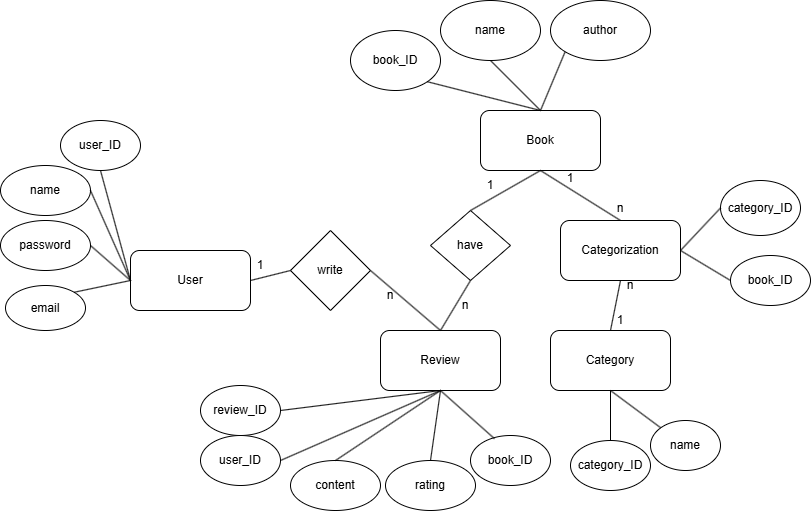

The diagram above was exported from draw.io. Its source (the exported page's mxGraphModel, read from the mxfile embedded in the PNG):
<mxGraphModel dx="1030" dy="527" grid="1" gridSize="10" guides="1" tooltips="1" connect="1" arrows="1" fold="1" page="1" pageScale="1" pageWidth="827" pageHeight="1169" math="0" shadow="0">
  <root>
    <mxCell id="0" />
    <mxCell id="1" parent="0" />
    <mxCell id="YLlHCYIL4DCF9fxImVOU-1" parent="1" style="rounded=1;whiteSpace=wrap;html=1;" value="User" vertex="1">
      <mxGeometry height="60" width="120" x="140" y="260" as="geometry" />
    </mxCell>
    <mxCell id="YLlHCYIL4DCF9fxImVOU-2" parent="1" style="rounded=1;whiteSpace=wrap;html=1;" value="Book" vertex="1">
      <mxGeometry height="60" width="120" x="490" y="120" as="geometry" />
    </mxCell>
    <mxCell id="YLlHCYIL4DCF9fxImVOU-3" parent="1" style="rounded=1;whiteSpace=wrap;html=1;" value="Category" vertex="1">
      <mxGeometry height="60" width="120" x="560" y="340" as="geometry" />
    </mxCell>
    <mxCell id="YLlHCYIL4DCF9fxImVOU-4" parent="1" style="rounded=1;whiteSpace=wrap;html=1;" value="Review" vertex="1">
      <mxGeometry height="60" width="120" x="390" y="340" as="geometry" />
    </mxCell>
    <mxCell id="YLlHCYIL4DCF9fxImVOU-6" edge="1" parent="1" source="YLlHCYIL4DCF9fxImVOU-7" style="endArrow=none;html=1;rounded=0;entryX=0.5;entryY=1;entryDx=0;entryDy=0;exitX=0.5;exitY=0;exitDx=0;exitDy=0;" target="YLlHCYIL4DCF9fxImVOU-2" value="">
      <mxGeometry height="50" relative="1" width="50" as="geometry">
        <mxPoint x="390" y="300" as="sourcePoint" />
        <mxPoint x="440" y="250" as="targetPoint" />
      </mxGeometry>
    </mxCell>
    <mxCell id="YLlHCYIL4DCF9fxImVOU-7" parent="1" style="rhombus;whiteSpace=wrap;html=1;" value="have" vertex="1">
      <mxGeometry height="70" width="80" x="440" y="220" as="geometry" />
    </mxCell>
    <mxCell id="YLlHCYIL4DCF9fxImVOU-8" edge="1" parent="1" source="YLlHCYIL4DCF9fxImVOU-4" style="endArrow=none;html=1;rounded=0;entryX=0.5;entryY=1;entryDx=0;entryDy=0;exitX=0.5;exitY=0;exitDx=0;exitDy=0;" target="YLlHCYIL4DCF9fxImVOU-7" value="">
      <mxGeometry height="50" relative="1" width="50" as="geometry">
        <mxPoint x="370" y="380" as="sourcePoint" />
        <mxPoint x="420" y="330" as="targetPoint" />
      </mxGeometry>
    </mxCell>
    <mxCell id="YLlHCYIL4DCF9fxImVOU-9" parent="1" style="rhombus;whiteSpace=wrap;html=1;" value="write" vertex="1">
      <mxGeometry height="80" width="80" x="300" y="240" as="geometry" />
    </mxCell>
    <mxCell id="YLlHCYIL4DCF9fxImVOU-10" edge="1" parent="1" source="YLlHCYIL4DCF9fxImVOU-9" style="endArrow=none;html=1;rounded=0;entryX=1;entryY=0.5;entryDx=0;entryDy=0;exitX=0;exitY=0.5;exitDx=0;exitDy=0;" target="YLlHCYIL4DCF9fxImVOU-1" value="">
      <mxGeometry height="50" relative="1" width="50" as="geometry">
        <mxPoint x="390" y="300" as="sourcePoint" />
        <mxPoint x="440" y="250" as="targetPoint" />
      </mxGeometry>
    </mxCell>
    <mxCell id="YLlHCYIL4DCF9fxImVOU-11" edge="1" parent="1" source="YLlHCYIL4DCF9fxImVOU-4" style="endArrow=none;html=1;rounded=0;entryX=1;entryY=0.5;entryDx=0;entryDy=0;exitX=0.5;exitY=0;exitDx=0;exitDy=0;" target="YLlHCYIL4DCF9fxImVOU-9" value="">
      <mxGeometry height="50" relative="1" width="50" as="geometry">
        <mxPoint x="320" y="370" as="sourcePoint" />
        <mxPoint x="370" y="320" as="targetPoint" />
      </mxGeometry>
    </mxCell>
    <mxCell id="YLlHCYIL4DCF9fxImVOU-12" edge="1" parent="1" source="Hlroo2ZmtFwnAQ4zSrNw-20" style="endArrow=none;html=1;rounded=0;entryX=0.5;entryY=1;entryDx=0;entryDy=0;exitX=0.5;exitY=0;exitDx=0;exitDy=0;" target="YLlHCYIL4DCF9fxImVOU-2" value="">
      <mxGeometry height="50" relative="1" width="50" as="geometry">
        <mxPoint x="625" y="225" as="sourcePoint" />
        <mxPoint x="650" y="190" as="targetPoint" />
      </mxGeometry>
    </mxCell>
    <mxCell id="YLlHCYIL4DCF9fxImVOU-15" edge="1" parent="1" source="Hlroo2ZmtFwnAQ4zSrNw-20" style="endArrow=none;html=1;rounded=0;exitX=0.5;exitY=1;exitDx=0;exitDy=0;entryX=0.5;entryY=0;entryDx=0;entryDy=0;" target="YLlHCYIL4DCF9fxImVOU-3" value="">
      <mxGeometry height="50" relative="1" width="50" as="geometry">
        <mxPoint x="625" y="305" as="sourcePoint" />
        <mxPoint x="740" y="310" as="targetPoint" />
      </mxGeometry>
    </mxCell>
    <mxCell id="YLlHCYIL4DCF9fxImVOU-16" parent="1" style="ellipse;whiteSpace=wrap;html=1;" value="user_&lt;span style=&quot;color: rgba(0, 0, 0, 0); font-family: monospace; font-size: 0px; text-align: start; text-wrap-mode: nowrap;&quot;&gt;%3CmxGraphModel%3E%3Croot%3E%3CmxCell%20id%3D%220%22%2F%3E%3CmxCell%20id%3D%221%22%20parent%3D%220%22%2F%3E%3CmxCell%20id%3D%222%22%20parent%3D%221%22%20style%3D%22text%3Bhtml%3D1%3BwhiteSpace%3Dwrap%3BstrokeColor%3Dnone%3BfillColor%3Dnone%3Balign%3Dcenter%3BverticalAlign%3Dmiddle%3Brounded%3D0%3B%22%20value%3D%22n%22%20vertex%3D%221%22%3E%3CmxGeometry%20height%3D%2230%22%20width%3D%2260%22%20x%3D%22580%22%20y%3D%22190%22%20as%3D%22geometry%22%2F%3E%3C%2FmxCell%3E%3C%2Froot%3E%3C%2FmxGraphModel%3E&lt;/span&gt;ID" vertex="1">
      <mxGeometry height="50" width="80" x="70" y="130" as="geometry" />
    </mxCell>
    <mxCell id="YLlHCYIL4DCF9fxImVOU-17" parent="1" style="ellipse;whiteSpace=wrap;html=1;" value="name" vertex="1">
      <mxGeometry height="50" width="90" x="10" y="175" as="geometry" />
    </mxCell>
    <mxCell id="YLlHCYIL4DCF9fxImVOU-18" parent="1" style="ellipse;whiteSpace=wrap;html=1;" value="password" vertex="1">
      <mxGeometry height="50" width="90" x="10" y="230" as="geometry" />
    </mxCell>
    <mxCell id="YLlHCYIL4DCF9fxImVOU-19" parent="1" style="ellipse;whiteSpace=wrap;html=1;" value="content" vertex="1">
      <mxGeometry height="50" width="90" x="300" y="470" as="geometry" />
    </mxCell>
    <mxCell id="YLlHCYIL4DCF9fxImVOU-20" parent="1" style="ellipse;whiteSpace=wrap;html=1;" value="rating" vertex="1">
      <mxGeometry height="50" width="90" x="395" y="470" as="geometry" />
    </mxCell>
    <mxCell id="YLlHCYIL4DCF9fxImVOU-21" parent="1" style="ellipse;whiteSpace=wrap;html=1;" value="category_ID" vertex="1">
      <mxGeometry height="50" width="80" x="580" y="450" as="geometry" />
    </mxCell>
    <mxCell id="YLlHCYIL4DCF9fxImVOU-22" parent="1" style="ellipse;whiteSpace=wrap;html=1;" value="name" vertex="1">
      <mxGeometry height="50" width="70" x="660" y="430" as="geometry" />
    </mxCell>
    <mxCell id="YLlHCYIL4DCF9fxImVOU-23" parent="1" style="ellipse;whiteSpace=wrap;html=1;" value="book_ID" vertex="1">
      <mxGeometry height="60" width="90" x="360" y="40" as="geometry" />
    </mxCell>
    <mxCell id="YLlHCYIL4DCF9fxImVOU-24" parent="1" style="ellipse;whiteSpace=wrap;html=1;" value="name" vertex="1">
      <mxGeometry height="60" width="100" x="450" y="10" as="geometry" />
    </mxCell>
    <mxCell id="YLlHCYIL4DCF9fxImVOU-25" parent="1" style="ellipse;whiteSpace=wrap;html=1;" value="author" vertex="1">
      <mxGeometry height="60" width="100" x="560" y="10" as="geometry" />
    </mxCell>
    <mxCell id="YLlHCYIL4DCF9fxImVOU-26" edge="1" parent="1" source="YLlHCYIL4DCF9fxImVOU-1" style="endArrow=none;html=1;rounded=0;entryX=0.5;entryY=1;entryDx=0;entryDy=0;exitX=0;exitY=0.5;exitDx=0;exitDy=0;" target="YLlHCYIL4DCF9fxImVOU-16" value="">
      <mxGeometry height="50" relative="1" width="50" as="geometry">
        <mxPoint x="100" y="250" as="sourcePoint" />
        <mxPoint x="150" y="200" as="targetPoint" />
      </mxGeometry>
    </mxCell>
    <mxCell id="YLlHCYIL4DCF9fxImVOU-28" edge="1" parent="1" source="YLlHCYIL4DCF9fxImVOU-17" style="endArrow=none;html=1;rounded=0;exitX=1;exitY=0.5;exitDx=0;exitDy=0;entryX=0;entryY=0.5;entryDx=0;entryDy=0;" target="YLlHCYIL4DCF9fxImVOU-1" value="">
      <mxGeometry height="50" relative="1" width="50" as="geometry">
        <mxPoint x="100" y="320" as="sourcePoint" />
        <mxPoint x="130" y="250" as="targetPoint" />
      </mxGeometry>
    </mxCell>
    <mxCell id="YLlHCYIL4DCF9fxImVOU-29" edge="1" parent="1" source="YLlHCYIL4DCF9fxImVOU-18" style="endArrow=none;html=1;rounded=0;entryX=0;entryY=0.5;entryDx=0;entryDy=0;exitX=1;exitY=0.5;exitDx=0;exitDy=0;" target="YLlHCYIL4DCF9fxImVOU-1" value="">
      <mxGeometry height="50" relative="1" width="50" as="geometry">
        <mxPoint x="80" y="360" as="sourcePoint" />
        <mxPoint x="130" y="310" as="targetPoint" />
      </mxGeometry>
    </mxCell>
    <mxCell id="YLlHCYIL4DCF9fxImVOU-30" edge="1" parent="1" source="YLlHCYIL4DCF9fxImVOU-20" style="endArrow=none;html=1;rounded=0;entryX=0.5;entryY=1;entryDx=0;entryDy=0;exitX=0.5;exitY=0;exitDx=0;exitDy=0;" target="YLlHCYIL4DCF9fxImVOU-4" value="">
      <mxGeometry height="50" relative="1" width="50" as="geometry">
        <mxPoint x="450" y="440" as="sourcePoint" />
        <mxPoint x="500" y="390" as="targetPoint" />
      </mxGeometry>
    </mxCell>
    <mxCell id="YLlHCYIL4DCF9fxImVOU-31" edge="1" parent="1" source="YLlHCYIL4DCF9fxImVOU-19" style="endArrow=none;html=1;rounded=0;exitX=0.5;exitY=0;exitDx=0;exitDy=0;entryX=0.5;entryY=1;entryDx=0;entryDy=0;" target="YLlHCYIL4DCF9fxImVOU-4" value="">
      <mxGeometry height="50" relative="1" width="50" as="geometry">
        <mxPoint x="400" y="450" as="sourcePoint" />
        <mxPoint x="450" y="440" as="targetPoint" />
      </mxGeometry>
    </mxCell>
    <mxCell id="YLlHCYIL4DCF9fxImVOU-32" edge="1" parent="1" source="YLlHCYIL4DCF9fxImVOU-2" style="endArrow=none;html=1;rounded=0;entryX=1;entryY=1;entryDx=0;entryDy=0;exitX=0.5;exitY=0;exitDx=0;exitDy=0;" target="YLlHCYIL4DCF9fxImVOU-23" value="">
      <mxGeometry height="50" relative="1" width="50" as="geometry">
        <mxPoint x="410" y="160" as="sourcePoint" />
        <mxPoint x="460" y="110" as="targetPoint" />
      </mxGeometry>
    </mxCell>
    <mxCell id="YLlHCYIL4DCF9fxImVOU-33" edge="1" parent="1" source="YLlHCYIL4DCF9fxImVOU-2" style="endArrow=none;html=1;rounded=0;entryX=0.5;entryY=1;entryDx=0;entryDy=0;exitX=0.5;exitY=0;exitDx=0;exitDy=0;" target="YLlHCYIL4DCF9fxImVOU-24" value="">
      <mxGeometry height="50" relative="1" width="50" as="geometry">
        <mxPoint x="490" y="110" as="sourcePoint" />
        <mxPoint x="540" y="60" as="targetPoint" />
      </mxGeometry>
    </mxCell>
    <mxCell id="YLlHCYIL4DCF9fxImVOU-34" edge="1" parent="1" source="YLlHCYIL4DCF9fxImVOU-2" style="endArrow=none;html=1;rounded=0;entryX=0;entryY=1;entryDx=0;entryDy=0;exitX=0.5;exitY=0;exitDx=0;exitDy=0;" target="YLlHCYIL4DCF9fxImVOU-25" value="">
      <mxGeometry height="50" relative="1" width="50" as="geometry">
        <mxPoint x="510" y="120" as="sourcePoint" />
        <mxPoint x="610" y="120" as="targetPoint" />
      </mxGeometry>
    </mxCell>
    <mxCell id="YLlHCYIL4DCF9fxImVOU-35" edge="1" parent="1" source="YLlHCYIL4DCF9fxImVOU-3" style="endArrow=none;html=1;rounded=0;entryX=0.5;entryY=0;entryDx=0;entryDy=0;exitX=0.5;exitY=1;exitDx=0;exitDy=0;" target="YLlHCYIL4DCF9fxImVOU-21" value="">
      <mxGeometry height="50" relative="1" width="50" as="geometry">
        <mxPoint x="290" y="290" as="sourcePoint" />
        <mxPoint x="340" y="240" as="targetPoint" />
      </mxGeometry>
    </mxCell>
    <mxCell id="YLlHCYIL4DCF9fxImVOU-36" edge="1" parent="1" source="YLlHCYIL4DCF9fxImVOU-22" style="endArrow=none;html=1;rounded=0;entryX=0.5;entryY=1;entryDx=0;entryDy=0;exitX=0;exitY=0;exitDx=0;exitDy=0;" target="YLlHCYIL4DCF9fxImVOU-3" value="">
      <mxGeometry height="50" relative="1" width="50" as="geometry">
        <mxPoint x="650" y="460" as="sourcePoint" />
        <mxPoint x="700" y="410" as="targetPoint" />
      </mxGeometry>
    </mxCell>
    <mxCell id="Hlroo2ZmtFwnAQ4zSrNw-1" parent="1" style="text;html=1;whiteSpace=wrap;strokeColor=none;fillColor=none;align=center;verticalAlign=middle;rounded=0;" value="1" vertex="1">
      <mxGeometry height="30" width="60" x="240" y="260" as="geometry" />
    </mxCell>
    <mxCell id="Hlroo2ZmtFwnAQ4zSrNw-2" parent="1" style="text;html=1;whiteSpace=wrap;strokeColor=none;fillColor=none;align=center;verticalAlign=middle;rounded=0;" value="n" vertex="1">
      <mxGeometry height="30" width="60" x="370" y="290" as="geometry" />
    </mxCell>
    <mxCell id="Hlroo2ZmtFwnAQ4zSrNw-3" parent="1" style="text;html=1;whiteSpace=wrap;strokeColor=none;fillColor=none;align=center;verticalAlign=middle;rounded=0;" value="n" vertex="1">
      <mxGeometry height="30" width="60" x="445" y="300" as="geometry" />
    </mxCell>
    <mxCell id="Hlroo2ZmtFwnAQ4zSrNw-4" parent="1" style="text;html=1;whiteSpace=wrap;strokeColor=none;fillColor=none;align=center;verticalAlign=middle;rounded=0;" value="1" vertex="1">
      <mxGeometry height="30" width="60" x="470" y="180" as="geometry" />
    </mxCell>
    <mxCell id="Hlroo2ZmtFwnAQ4zSrNw-6" parent="1" style="text;html=1;whiteSpace=wrap;strokeColor=none;fillColor=none;align=center;verticalAlign=middle;rounded=0;" value="n" vertex="1">
      <mxGeometry height="30" width="60" x="600" y="202.5" as="geometry" />
    </mxCell>
    <mxCell id="Hlroo2ZmtFwnAQ4zSrNw-7" parent="1" style="text;html=1;whiteSpace=wrap;strokeColor=none;fillColor=none;align=center;verticalAlign=middle;rounded=0;" value="n" vertex="1">
      <mxGeometry height="30" width="60" x="610" y="280" as="geometry" />
    </mxCell>
    <mxCell id="Hlroo2ZmtFwnAQ4zSrNw-8" parent="1" style="ellipse;whiteSpace=wrap;html=1;" value="user_&lt;span style=&quot;color: rgba(0, 0, 0, 0); font-family: monospace; font-size: 0px; text-align: start; text-wrap-mode: nowrap;&quot;&gt;%3CmxGraphModel%3E%3Croot%3E%3CmxCell%20id%3D%220%22%2F%3E%3CmxCell%20id%3D%221%22%20parent%3D%220%22%2F%3E%3CmxCell%20id%3D%222%22%20parent%3D%221%22%20style%3D%22text%3Bhtml%3D1%3BwhiteSpace%3Dwrap%3BstrokeColor%3Dnone%3BfillColor%3Dnone%3Balign%3Dcenter%3BverticalAlign%3Dmiddle%3Brounded%3D0%3B%22%20value%3D%22n%22%20vertex%3D%221%22%3E%3CmxGeometry%20height%3D%2230%22%20width%3D%2260%22%20x%3D%22580%22%20y%3D%22190%22%20as%3D%22geometry%22%2F%3E%3C%2FmxCell%3E%3C%2Froot%3E%3C%2FmxGraphModel%3E&lt;/span&gt;ID" vertex="1">
      <mxGeometry height="50" width="80" x="210" y="445" as="geometry" />
    </mxCell>
    <mxCell id="Hlroo2ZmtFwnAQ4zSrNw-9" edge="1" parent="1" source="Hlroo2ZmtFwnAQ4zSrNw-8" style="endArrow=none;html=1;rounded=0;exitX=1;exitY=0.5;exitDx=0;exitDy=0;" value="">
      <mxGeometry height="50" relative="1" width="50" as="geometry">
        <mxPoint x="390" y="300" as="sourcePoint" />
        <mxPoint x="450" y="400" as="targetPoint" />
      </mxGeometry>
    </mxCell>
    <mxCell id="Hlroo2ZmtFwnAQ4zSrNw-10" parent="1" style="ellipse;whiteSpace=wrap;html=1;" value="review_ID" vertex="1">
      <mxGeometry height="50" width="80" x="210" y="395" as="geometry" />
    </mxCell>
    <mxCell id="Hlroo2ZmtFwnAQ4zSrNw-11" edge="1" parent="1" source="Hlroo2ZmtFwnAQ4zSrNw-10" style="endArrow=none;html=1;rounded=0;exitX=1;exitY=0.5;exitDx=0;exitDy=0;" value="">
      <mxGeometry height="50" relative="1" width="50" as="geometry">
        <mxPoint x="340" y="420" as="sourcePoint" />
        <mxPoint x="450" y="400" as="targetPoint" />
      </mxGeometry>
    </mxCell>
    <mxCell id="Hlroo2ZmtFwnAQ4zSrNw-12" parent="1" style="ellipse;whiteSpace=wrap;html=1;" value="email" vertex="1">
      <mxGeometry height="45" width="80" x="15" y="295" as="geometry" />
    </mxCell>
    <mxCell id="Hlroo2ZmtFwnAQ4zSrNw-14" edge="1" parent="1" source="Hlroo2ZmtFwnAQ4zSrNw-12" style="endArrow=none;html=1;rounded=0;entryX=0;entryY=0.5;entryDx=0;entryDy=0;exitX=1;exitY=0;exitDx=0;exitDy=0;" target="YLlHCYIL4DCF9fxImVOU-1" value="">
      <mxGeometry height="50" relative="1" width="50" as="geometry">
        <mxPoint x="90" y="320" as="sourcePoint" />
        <mxPoint x="140" y="270" as="targetPoint" />
      </mxGeometry>
    </mxCell>
    <mxCell id="Hlroo2ZmtFwnAQ4zSrNw-16" parent="1" style="ellipse;whiteSpace=wrap;html=1;" value="book_ID" vertex="1">
      <mxGeometry height="50" width="80" x="740" y="265" as="geometry" />
    </mxCell>
    <mxCell id="Hlroo2ZmtFwnAQ4zSrNw-17" edge="1" parent="1" source="Hlroo2ZmtFwnAQ4zSrNw-16" style="endArrow=none;html=1;rounded=0;exitX=0;exitY=0.5;exitDx=0;exitDy=0;entryX=1;entryY=0.5;entryDx=0;entryDy=0;" target="Hlroo2ZmtFwnAQ4zSrNw-20" value="">
      <mxGeometry height="50" relative="1" width="50" as="geometry">
        <mxPoint x="450" y="145" as="sourcePoint" />
        <mxPoint x="710" y="275" as="targetPoint" />
      </mxGeometry>
    </mxCell>
    <mxCell id="Hlroo2ZmtFwnAQ4zSrNw-18" parent="1" style="ellipse;whiteSpace=wrap;html=1;" value="category_ID" vertex="1">
      <mxGeometry height="55" width="80" x="730" y="190" as="geometry" />
    </mxCell>
    <mxCell id="Hlroo2ZmtFwnAQ4zSrNw-19" edge="1" parent="1" source="Hlroo2ZmtFwnAQ4zSrNw-20" style="endArrow=none;html=1;rounded=0;exitX=1;exitY=0.5;exitDx=0;exitDy=0;entryX=0;entryY=0.5;entryDx=0;entryDy=0;" target="Hlroo2ZmtFwnAQ4zSrNw-18" value="">
      <mxGeometry height="50" relative="1" width="50" as="geometry">
        <mxPoint x="690" y="250" as="sourcePoint" />
        <mxPoint x="790" y="220" as="targetPoint" />
      </mxGeometry>
    </mxCell>
    <mxCell id="Hlroo2ZmtFwnAQ4zSrNw-20" parent="1" style="rounded=1;whiteSpace=wrap;html=1;" value="Categorization" vertex="1">
      <mxGeometry height="60" width="120" x="570" y="230" as="geometry" />
    </mxCell>
    <mxCell id="Hlroo2ZmtFwnAQ4zSrNw-22" parent="1" style="ellipse;whiteSpace=wrap;html=1;" value="book_ID" vertex="1">
      <mxGeometry height="50" width="80" x="480" y="445" as="geometry" />
    </mxCell>
    <mxCell id="Hlroo2ZmtFwnAQ4zSrNw-23" edge="1" parent="1" source="Hlroo2ZmtFwnAQ4zSrNw-22" style="endArrow=none;html=1;rounded=0;exitX=0.3;exitY=0.064;exitDx=0;exitDy=0;entryX=0.5;entryY=1;entryDx=0;entryDy=0;exitPerimeter=0;" target="YLlHCYIL4DCF9fxImVOU-4" value="">
      <mxGeometry height="50" relative="1" width="50" as="geometry">
        <mxPoint x="195" y="325" as="sourcePoint" />
        <mxPoint x="435" y="440" as="targetPoint" />
      </mxGeometry>
    </mxCell>
    <mxCell id="Hlroo2ZmtFwnAQ4zSrNw-24" parent="1" style="text;html=1;whiteSpace=wrap;strokeColor=none;fillColor=none;align=center;verticalAlign=middle;rounded=0;" value="1" vertex="1">
      <mxGeometry height="30" width="60" x="600" y="315" as="geometry" />
    </mxCell>
    <mxCell id="Hlroo2ZmtFwnAQ4zSrNw-25" parent="1" style="text;html=1;whiteSpace=wrap;strokeColor=none;fillColor=none;align=center;verticalAlign=middle;rounded=0;" value="1" vertex="1">
      <mxGeometry height="30" width="60" x="550" y="172.5" as="geometry" />
    </mxCell>
  </root>
</mxGraphModel>